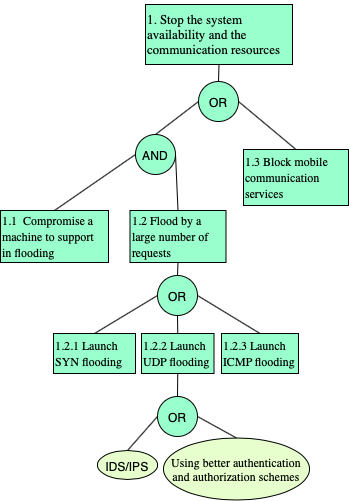

The diagram above was exported from draw.io. Its source (the exported page's mxGraphModel, read from the mxfile embedded in the PNG):
<mxGraphModel dx="1012" dy="599" grid="1" gridSize="10" guides="1" tooltips="1" connect="1" arrows="1" fold="1" page="1" pageScale="1" pageWidth="1169" pageHeight="827" math="0" shadow="0">
  <root>
    <mxCell id="0" />
    <mxCell id="1" parent="0" />
    <mxCell id="2" value="&lt;div class=&quot;page&quot; title=&quot;Page 10&quot; style=&quot;white-space: normal&quot;&gt;&lt;div class=&quot;layoutArea&quot;&gt;&lt;div class=&quot;column&quot;&gt;&lt;div class=&quot;page&quot; title=&quot;Page 2&quot;&gt;&lt;div class=&quot;layoutArea&quot;&gt;&lt;div class=&quot;column&quot;&gt;&lt;div class=&quot;page&quot; title=&quot;Page 9&quot;&gt;&lt;div class=&quot;layoutArea&quot;&gt;&lt;div class=&quot;column&quot;&gt;&lt;div class=&quot;page&quot; title=&quot;Page 2&quot;&gt;&lt;div class=&quot;layoutArea&quot;&gt;&lt;div class=&quot;column&quot;&gt;&lt;p&gt;&lt;span style=&quot;font-size: 10pt ; font-family: &amp;quot;timesnewroman&amp;quot;&quot;&gt;1. Stop the system availability and the communication resources&lt;/span&gt;&lt;/p&gt;&lt;/div&gt;&lt;/div&gt;&lt;/div&gt;&lt;/div&gt;&lt;/div&gt;&lt;/div&gt;&lt;/div&gt;&lt;/div&gt;&lt;/div&gt;&lt;/div&gt;&lt;/div&gt;&lt;/div&gt;" style="rounded=0;whiteSpace=wrap;html=1;fontFamily=Trebuchet MS;fillColor=#99FFCC;align=left;" vertex="1" parent="1">
      <mxGeometry x="684" y="150" width="147" height="60" as="geometry" />
    </mxCell>
    <mxCell id="3" value="&lt;h3 style=&quot;white-space: normal ; box-sizing: border-box ; line-height: 1.2 ; margin: 0px ; font-family: &amp;#34;poppins&amp;#34; , &amp;#34;poppins&amp;#34; ; text-align: left&quot;&gt;&lt;span style=&quot;font-family: &amp;#34;times&amp;#34; ; font-size: 12px ; font-weight: normal ; text-align: center&quot;&gt;1.2 Flood by a large number of requests&lt;/span&gt;&lt;br&gt;&lt;/h3&gt;" style="rounded=0;whiteSpace=wrap;html=1;fillColor=#99FFCC;" vertex="1" parent="1">
      <mxGeometry x="668.5" y="356" width="96" height="52" as="geometry" />
    </mxCell>
    <mxCell id="4" value="&lt;h3 style=&quot;white-space: normal ; box-sizing: border-box ; line-height: 1.2 ; margin: 0px ; font-family: &amp;#34;poppins&amp;#34; , &amp;#34;poppins&amp;#34; ; text-align: left&quot;&gt;&lt;font style=&quot;font-size: 12px ; font-weight: normal&quot;&gt;1.3 Block mobile communication services&lt;/font&gt;&lt;/h3&gt;" style="rounded=0;whiteSpace=wrap;html=1;fillColor=#99FFCC;" vertex="1" parent="1">
      <mxGeometry x="782" y="295" width="105" height="56" as="geometry" />
    </mxCell>
    <mxCell id="5" value="&lt;div class=&quot;page&quot; title=&quot;Page 7&quot;&gt;&lt;div class=&quot;layoutArea&quot;&gt;&lt;div class=&quot;column&quot;&gt;&lt;p&gt;&lt;span style=&quot;font-size: 9pt ; font-family: &amp;#34;timesnewroman&amp;#34;&quot;&gt;Using better authentication and authorization schemes&lt;br&gt;&lt;/span&gt;&lt;/p&gt;&lt;/div&gt;&lt;/div&gt;&lt;/div&gt;" style="ellipse;whiteSpace=wrap;html=1;fillColor=#E6FFCC;" vertex="1" parent="1">
      <mxGeometry x="702" y="583.5" width="146" height="62" as="geometry" />
    </mxCell>
    <mxCell id="6" value="&lt;h3 style=&quot;white-space: normal ; box-sizing: border-box ; line-height: 1.2 ; margin: 0px ; font-family: &amp;#34;poppins&amp;#34; , &amp;#34;poppins&amp;#34; ; text-align: left&quot;&gt;&lt;div class=&quot;page&quot; title=&quot;Page 5&quot; style=&quot;font-weight: normal&quot;&gt;&lt;div class=&quot;layoutArea&quot;&gt;&lt;div class=&quot;column&quot;&gt;&lt;p&gt;&lt;span style=&quot;font-size: 9pt ; font-family: &amp;#34;timesnewroman&amp;#34;&quot;&gt;1.2.1 Launch SYN flooding&lt;/span&gt;&lt;/p&gt;&lt;/div&gt;&lt;/div&gt;&lt;/div&gt;&lt;/h3&gt;" style="rounded=0;whiteSpace=wrap;html=1;fillColor=#99FFCC;" vertex="1" parent="1">
      <mxGeometry x="592" y="479" width="82" height="40" as="geometry" />
    </mxCell>
    <mxCell id="7" value="&lt;h3 style=&quot;white-space: normal ; box-sizing: border-box ; line-height: 1.2 ; margin: 0px ; font-family: &amp;#34;poppins&amp;#34; , &amp;#34;poppins&amp;#34; ; text-align: left&quot;&gt;&lt;span style=&quot;font-family: &amp;#34;times&amp;#34; ; font-size: 12px ; font-weight: normal ; text-align: center&quot;&gt;1.2.2 Launch UDP flooding&lt;/span&gt;&lt;br&gt;&lt;/h3&gt;" style="rounded=0;whiteSpace=wrap;html=1;fillColor=#99FFCC;" vertex="1" parent="1">
      <mxGeometry x="680" y="479" width="72.5" height="40" as="geometry" />
    </mxCell>
    <mxCell id="8" value="&lt;h3 style=&quot;white-space: normal ; box-sizing: border-box ; line-height: 1.2 ; margin: 0px ; font-family: &amp;#34;poppins&amp;#34; , &amp;#34;poppins&amp;#34; ; text-align: left&quot;&gt;&lt;span style=&quot;font-family: &amp;#34;times&amp;#34; ; font-size: 12px ; font-weight: normal ; text-align: center&quot;&gt;1.2.3 Launch ICMP flooding&lt;/span&gt;&lt;br&gt;&lt;/h3&gt;" style="rounded=0;whiteSpace=wrap;html=1;fillColor=#99FFCC;" vertex="1" parent="1">
      <mxGeometry x="760" y="479" width="77" height="40" as="geometry" />
    </mxCell>
    <mxCell id="9" value="&lt;h3 style=&quot;white-space: normal ; box-sizing: border-box ; line-height: 1.2 ; margin: 0px ; font-family: &amp;#34;poppins&amp;#34; , &amp;#34;poppins&amp;#34; ; text-align: left&quot;&gt;&lt;span style=&quot;font-family: &amp;#34;times&amp;#34; ; font-size: 12px ; font-weight: normal ; text-align: center&quot;&gt;1.1&amp;nbsp;&lt;/span&gt;&lt;span style=&quot;font-weight: normal ; font-family: &amp;#34;times&amp;#34; ; font-size: 12px&quot;&gt;&amp;nbsp;C&lt;/span&gt;&lt;span style=&quot;font-weight: normal ; font-size: 12px&quot;&gt;ompromise a machine to support in flooding&lt;/span&gt;&lt;br&gt;&lt;/h3&gt;" style="rounded=0;whiteSpace=wrap;html=1;fillColor=#99FFCC;" vertex="1" parent="1">
      <mxGeometry x="539" y="356" width="108" height="52" as="geometry" />
    </mxCell>
    <mxCell id="10" value="OR" style="ellipse;whiteSpace=wrap;html=1;aspect=fixed;fillColor=#99FFCC;" vertex="1" parent="1">
      <mxGeometry x="737" y="227" width="40" height="40" as="geometry" />
    </mxCell>
    <mxCell id="11" value="AND" style="ellipse;whiteSpace=wrap;html=1;aspect=fixed;fillColor=#99FFCC;" vertex="1" parent="1">
      <mxGeometry x="674" y="280" width="40" height="40" as="geometry" />
    </mxCell>
    <mxCell id="12" value="OR" style="ellipse;whiteSpace=wrap;html=1;aspect=fixed;fillColor=#99FFCC;" vertex="1" parent="1">
      <mxGeometry x="696" y="421" width="40" height="40" as="geometry" />
    </mxCell>
    <mxCell id="13" value="" style="endArrow=none;html=1;exitX=0.5;exitY=1;exitDx=0;exitDy=0;entryX=0.5;entryY=0;entryDx=0;entryDy=0;" edge="1" source="3" target="12" parent="1">
      <mxGeometry width="50" height="50" relative="1" as="geometry">
        <mxPoint x="839" y="450" as="sourcePoint" />
        <mxPoint x="889" y="400" as="targetPoint" />
      </mxGeometry>
    </mxCell>
    <mxCell id="14" value="" style="endArrow=none;html=1;entryX=0;entryY=0.5;entryDx=0;entryDy=0;exitX=0.5;exitY=0;exitDx=0;exitDy=0;" edge="1" source="6" target="12" parent="1">
      <mxGeometry width="50" height="50" relative="1" as="geometry">
        <mxPoint x="629" y="480" as="sourcePoint" />
        <mxPoint x="679" y="430" as="targetPoint" />
      </mxGeometry>
    </mxCell>
    <mxCell id="15" value="" style="endArrow=none;html=1;exitX=0.5;exitY=1;exitDx=0;exitDy=0;entryX=0.5;entryY=0;entryDx=0;entryDy=0;" edge="1" source="12" target="7" parent="1">
      <mxGeometry width="50" height="50" relative="1" as="geometry">
        <mxPoint x="759" y="480" as="sourcePoint" />
        <mxPoint x="809" y="430" as="targetPoint" />
      </mxGeometry>
    </mxCell>
    <mxCell id="16" value="" style="endArrow=none;html=1;entryX=0;entryY=0.5;entryDx=0;entryDy=0;exitX=0.5;exitY=0;exitDx=0;exitDy=0;" edge="1" source="11" target="10" parent="1">
      <mxGeometry width="50" height="50" relative="1" as="geometry">
        <mxPoint x="700" y="340" as="sourcePoint" />
        <mxPoint x="750" y="290" as="targetPoint" />
      </mxGeometry>
    </mxCell>
    <mxCell id="17" value="" style="endArrow=none;html=1;exitX=0.5;exitY=1;exitDx=0;exitDy=0;entryX=0.5;entryY=0;entryDx=0;entryDy=0;" edge="1" source="2" target="10" parent="1">
      <mxGeometry width="50" height="50" relative="1" as="geometry">
        <mxPoint x="860" y="250" as="sourcePoint" />
        <mxPoint x="910" y="200" as="targetPoint" />
      </mxGeometry>
    </mxCell>
    <mxCell id="18" value="" style="endArrow=none;html=1;exitX=1;exitY=0.5;exitDx=0;exitDy=0;entryX=0.5;entryY=0;entryDx=0;entryDy=0;" edge="1" source="10" target="4" parent="1">
      <mxGeometry width="50" height="50" relative="1" as="geometry">
        <mxPoint x="830" y="270" as="sourcePoint" />
        <mxPoint x="880" y="220" as="targetPoint" />
      </mxGeometry>
    </mxCell>
    <mxCell id="19" value="" style="endArrow=none;html=1;exitX=1;exitY=0.5;exitDx=0;exitDy=0;entryX=0.5;entryY=0;entryDx=0;entryDy=0;" edge="1" source="12" target="8" parent="1">
      <mxGeometry width="50" height="50" relative="1" as="geometry">
        <mxPoint x="780" y="470" as="sourcePoint" />
        <mxPoint x="830" y="420" as="targetPoint" />
      </mxGeometry>
    </mxCell>
    <mxCell id="20" value="&lt;span style=&quot;white-space: normal&quot;&gt;IDS/IPS&lt;/span&gt;" style="ellipse;whiteSpace=wrap;html=1;fillColor=#E6FFCC;" vertex="1" parent="1">
      <mxGeometry x="636" y="596" width="60" height="29" as="geometry" />
    </mxCell>
    <mxCell id="21" value="OR" style="ellipse;whiteSpace=wrap;html=1;aspect=fixed;fillColor=#99FFCC;" vertex="1" parent="1">
      <mxGeometry x="696" y="542" width="40" height="40" as="geometry" />
    </mxCell>
    <mxCell id="22" value="" style="endArrow=none;html=1;entryX=0.5;entryY=1;entryDx=0;entryDy=0;exitX=0.5;exitY=0;exitDx=0;exitDy=0;" edge="1" source="21" target="7" parent="1">
      <mxGeometry width="50" height="50" relative="1" as="geometry">
        <mxPoint x="590" y="610" as="sourcePoint" />
        <mxPoint x="640" y="560" as="targetPoint" />
      </mxGeometry>
    </mxCell>
    <mxCell id="23" value="" style="endArrow=none;html=1;entryX=0;entryY=0.5;entryDx=0;entryDy=0;exitX=0.5;exitY=0;exitDx=0;exitDy=0;" edge="1" source="20" target="21" parent="1">
      <mxGeometry width="50" height="50" relative="1" as="geometry">
        <mxPoint x="570" y="600" as="sourcePoint" />
        <mxPoint x="620" y="550" as="targetPoint" />
      </mxGeometry>
    </mxCell>
    <mxCell id="24" value="" style="endArrow=none;html=1;exitX=1;exitY=0.5;exitDx=0;exitDy=0;entryX=0.5;entryY=0;entryDx=0;entryDy=0;" edge="1" source="21" target="5" parent="1">
      <mxGeometry width="50" height="50" relative="1" as="geometry">
        <mxPoint x="760" y="590" as="sourcePoint" />
        <mxPoint x="810" y="540" as="targetPoint" />
      </mxGeometry>
    </mxCell>
    <mxCell id="25" value="" style="endArrow=none;html=1;entryX=0;entryY=0.5;entryDx=0;entryDy=0;exitX=0.5;exitY=0;exitDx=0;exitDy=0;" edge="1" source="9" target="11" parent="1">
      <mxGeometry width="50" height="50" relative="1" as="geometry">
        <mxPoint x="570" y="340" as="sourcePoint" />
        <mxPoint x="620" y="290" as="targetPoint" />
      </mxGeometry>
    </mxCell>
    <mxCell id="26" value="" style="endArrow=none;html=1;exitX=1;exitY=0.5;exitDx=0;exitDy=0;entryX=0.5;entryY=0;entryDx=0;entryDy=0;" edge="1" source="11" target="3" parent="1">
      <mxGeometry width="50" height="50" relative="1" as="geometry">
        <mxPoint x="720" y="350" as="sourcePoint" />
        <mxPoint x="770" y="300" as="targetPoint" />
      </mxGeometry>
    </mxCell>
  </root>
</mxGraphModel>